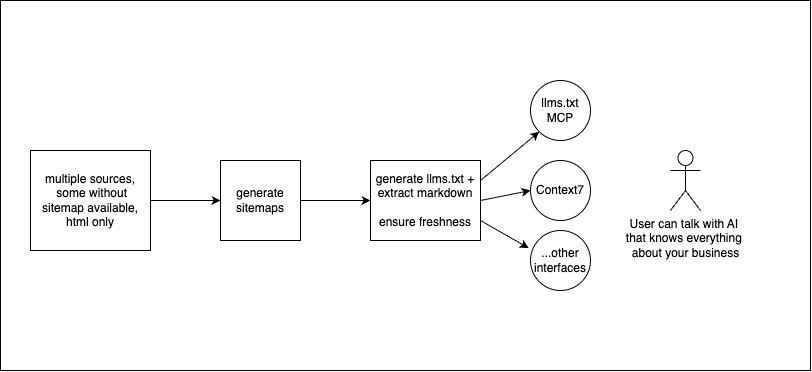

The diagram above was exported from draw.io. Its source (the exported page's mxGraphModel, read from the mxfile embedded in the PNG):
<mxGraphModel dx="918" dy="793" grid="1" gridSize="10" guides="1" tooltips="1" connect="1" arrows="1" fold="1" page="1" pageScale="1" pageWidth="850" pageHeight="1100" math="0" shadow="0">
  <root>
    <mxCell id="0" />
    <mxCell id="1" parent="0" />
    <mxCell id="18" value="" style="rounded=0;whiteSpace=wrap;html=1;" vertex="1" parent="1">
      <mxGeometry x="200" y="140" width="810" height="370" as="geometry" />
    </mxCell>
    <mxCell id="5" style="edgeStyle=none;html=1;exitX=1;exitY=0.5;exitDx=0;exitDy=0;entryX=0;entryY=0.5;entryDx=0;entryDy=0;" edge="1" parent="1" source="3" target="4">
      <mxGeometry relative="1" as="geometry" />
    </mxCell>
    <mxCell id="3" value="multiple sources,&lt;div&gt;&amp;nbsp;some without sitemap available, html only&lt;/div&gt;" style="rounded=0;whiteSpace=wrap;html=1;" vertex="1" parent="1">
      <mxGeometry x="230" y="290" width="120" height="100" as="geometry" />
    </mxCell>
    <mxCell id="7" style="edgeStyle=none;html=1;exitX=1;exitY=0.5;exitDx=0;exitDy=0;entryX=0;entryY=0.5;entryDx=0;entryDy=0;" edge="1" parent="1" source="4" target="6">
      <mxGeometry relative="1" as="geometry" />
    </mxCell>
    <mxCell id="4" value="generate sitemaps" style="whiteSpace=wrap;html=1;aspect=fixed;" vertex="1" parent="1">
      <mxGeometry x="420" y="300" width="80" height="80" as="geometry" />
    </mxCell>
    <mxCell id="14" style="edgeStyle=none;html=1;exitX=1;exitY=0.25;exitDx=0;exitDy=0;entryX=0;entryY=1;entryDx=0;entryDy=0;" edge="1" parent="1" source="6" target="11">
      <mxGeometry relative="1" as="geometry" />
    </mxCell>
    <mxCell id="6" value="generate llms.txt + extract markdown&lt;div&gt;&lt;br&gt;&lt;/div&gt;&lt;div&gt;ensure freshness&lt;/div&gt;" style="rounded=0;whiteSpace=wrap;html=1;" vertex="1" parent="1">
      <mxGeometry x="570" y="300" width="110" height="80" as="geometry" />
    </mxCell>
    <mxCell id="10" value="User can talk with AI&amp;nbsp;&lt;div&gt;that knows everything&amp;nbsp;&lt;/div&gt;&lt;div&gt;about your business&lt;/div&gt;" style="shape=umlActor;verticalLabelPosition=bottom;verticalAlign=top;html=1;outlineConnect=0;" vertex="1" parent="1">
      <mxGeometry x="870" y="290" width="30" height="60" as="geometry" />
    </mxCell>
    <mxCell id="11" value="llms.txt MCP" style="ellipse;whiteSpace=wrap;html=1;aspect=fixed;" vertex="1" parent="1">
      <mxGeometry x="730" y="220" width="60" height="60" as="geometry" />
    </mxCell>
    <mxCell id="12" value="&lt;span style=&quot;color: rgb(0, 0, 0);&quot;&gt;Context7&lt;/span&gt;" style="ellipse;whiteSpace=wrap;html=1;aspect=fixed;" vertex="1" parent="1">
      <mxGeometry x="730" y="300" width="60" height="60" as="geometry" />
    </mxCell>
    <mxCell id="13" value="...other interfaces" style="ellipse;whiteSpace=wrap;html=1;aspect=fixed;" vertex="1" parent="1">
      <mxGeometry x="730" y="370" width="60" height="60" as="geometry" />
    </mxCell>
    <mxCell id="15" style="edgeStyle=none;html=1;exitX=1;exitY=0.5;exitDx=0;exitDy=0;entryX=0;entryY=0.5;entryDx=0;entryDy=0;" edge="1" parent="1" source="6" target="12">
      <mxGeometry relative="1" as="geometry" />
    </mxCell>
    <mxCell id="16" style="edgeStyle=none;html=1;exitX=1;exitY=0.75;exitDx=0;exitDy=0;entryX=-0.029;entryY=0.294;entryDx=0;entryDy=0;entryPerimeter=0;" edge="1" parent="1" source="6" target="13">
      <mxGeometry relative="1" as="geometry" />
    </mxCell>
  </root>
</mxGraphModel>